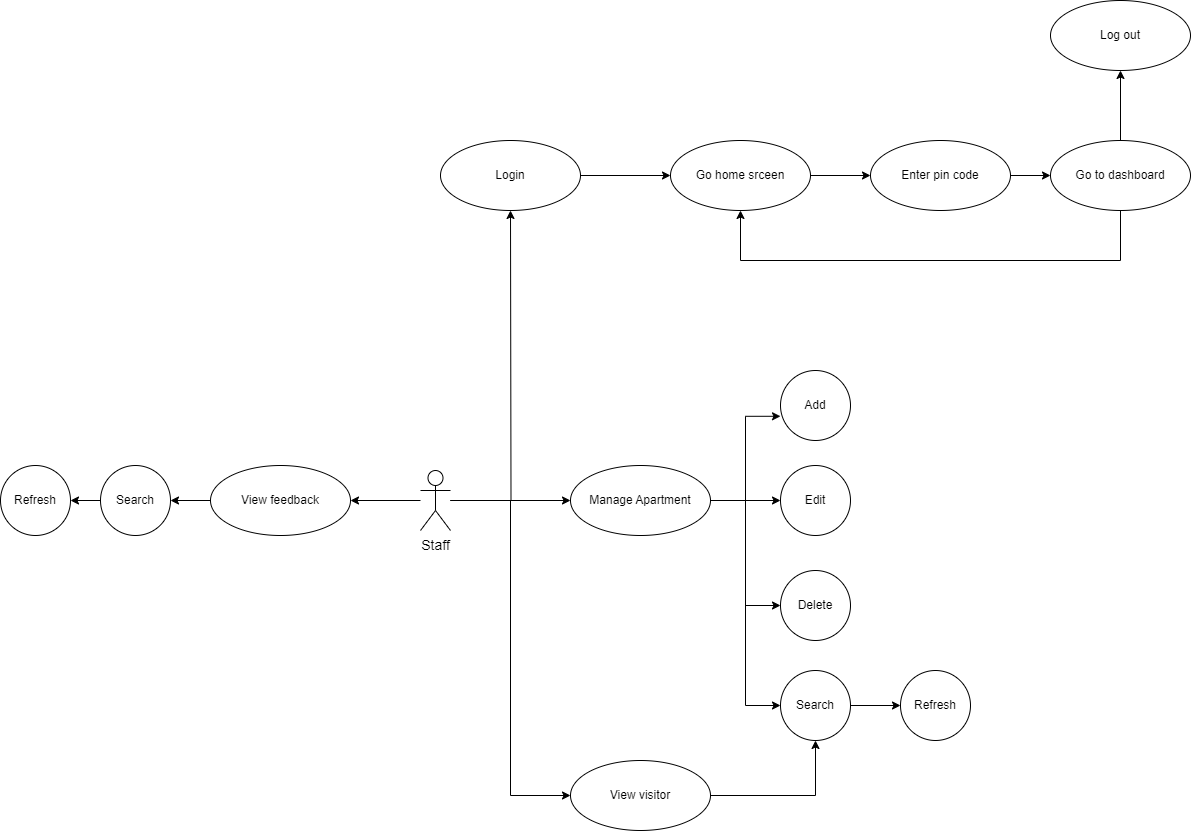

The diagram above was exported from draw.io. Its source (the exported page's mxGraphModel, read from the mxfile embedded in the PNG):
<mxGraphModel dx="1900" dy="1649" grid="1" gridSize="10" guides="1" tooltips="1" connect="1" arrows="1" fold="1" page="1" pageScale="1" pageWidth="850" pageHeight="1100" math="0" shadow="0">
  <root>
    <mxCell id="0" />
    <mxCell id="1" parent="0" />
    <mxCell id="IrGBv9M6sCpECKAUH6eh-18" style="edgeStyle=orthogonalEdgeStyle;rounded=0;orthogonalLoop=1;jettySize=auto;html=1;" parent="1" source="IrGBv9M6sCpECKAUH6eh-3" target="IrGBv9M6sCpECKAUH6eh-4" edge="1">
      <mxGeometry relative="1" as="geometry" />
    </mxCell>
    <mxCell id="IrGBv9M6sCpECKAUH6eh-19" style="edgeStyle=orthogonalEdgeStyle;rounded=0;orthogonalLoop=1;jettySize=auto;html=1;entryX=0;entryY=0.5;entryDx=0;entryDy=0;" parent="1" source="IrGBv9M6sCpECKAUH6eh-3" target="IrGBv9M6sCpECKAUH6eh-15" edge="1">
      <mxGeometry relative="1" as="geometry" />
    </mxCell>
    <mxCell id="IrGBv9M6sCpECKAUH6eh-23" style="edgeStyle=orthogonalEdgeStyle;rounded=0;orthogonalLoop=1;jettySize=auto;html=1;" parent="1" source="IrGBv9M6sCpECKAUH6eh-3" edge="1">
      <mxGeometry relative="1" as="geometry">
        <mxPoint x="160" y="20" as="targetPoint" />
      </mxGeometry>
    </mxCell>
    <mxCell id="nARi_2VkK2IOHc93lKq7-6" style="edgeStyle=orthogonalEdgeStyle;rounded=0;orthogonalLoop=1;jettySize=auto;html=1;entryX=1;entryY=0.5;entryDx=0;entryDy=0;" edge="1" parent="1" source="IrGBv9M6sCpECKAUH6eh-3" target="IrGBv9M6sCpECKAUH6eh-14">
      <mxGeometry relative="1" as="geometry" />
    </mxCell>
    <mxCell id="IrGBv9M6sCpECKAUH6eh-3" value="Staff" style="shape=umlActor;html=1;verticalLabelPosition=bottom;verticalAlign=top;align=center;fontSize=14;" parent="1" vertex="1">
      <mxGeometry x="70" y="280" width="30" height="60" as="geometry" />
    </mxCell>
    <mxCell id="IrGBv9M6sCpECKAUH6eh-10" style="edgeStyle=orthogonalEdgeStyle;rounded=0;orthogonalLoop=1;jettySize=auto;html=1;entryX=0;entryY=0.654;entryDx=0;entryDy=0;entryPerimeter=0;" parent="1" source="IrGBv9M6sCpECKAUH6eh-4" target="IrGBv9M6sCpECKAUH6eh-5" edge="1">
      <mxGeometry relative="1" as="geometry" />
    </mxCell>
    <mxCell id="IrGBv9M6sCpECKAUH6eh-11" style="edgeStyle=orthogonalEdgeStyle;rounded=0;orthogonalLoop=1;jettySize=auto;html=1;" parent="1" source="IrGBv9M6sCpECKAUH6eh-4" target="IrGBv9M6sCpECKAUH6eh-7" edge="1">
      <mxGeometry relative="1" as="geometry" />
    </mxCell>
    <mxCell id="IrGBv9M6sCpECKAUH6eh-12" style="edgeStyle=orthogonalEdgeStyle;rounded=0;orthogonalLoop=1;jettySize=auto;html=1;entryX=0;entryY=0.5;entryDx=0;entryDy=0;" parent="1" source="IrGBv9M6sCpECKAUH6eh-4" target="IrGBv9M6sCpECKAUH6eh-8" edge="1">
      <mxGeometry relative="1" as="geometry" />
    </mxCell>
    <mxCell id="IrGBv9M6sCpECKAUH6eh-13" style="edgeStyle=orthogonalEdgeStyle;rounded=0;orthogonalLoop=1;jettySize=auto;html=1;entryX=0;entryY=0.5;entryDx=0;entryDy=0;" parent="1" source="IrGBv9M6sCpECKAUH6eh-4" target="IrGBv9M6sCpECKAUH6eh-9" edge="1">
      <mxGeometry relative="1" as="geometry" />
    </mxCell>
    <mxCell id="IrGBv9M6sCpECKAUH6eh-4" value="Manage Apartment" style="ellipse;whiteSpace=wrap;html=1;" parent="1" vertex="1">
      <mxGeometry x="220" y="275" width="140" height="70" as="geometry" />
    </mxCell>
    <mxCell id="IrGBv9M6sCpECKAUH6eh-5" value="Add" style="ellipse;whiteSpace=wrap;html=1;" parent="1" vertex="1">
      <mxGeometry x="430" y="180" width="70" height="70" as="geometry" />
    </mxCell>
    <mxCell id="IrGBv9M6sCpECKAUH6eh-7" value="Edit" style="ellipse;whiteSpace=wrap;html=1;" parent="1" vertex="1">
      <mxGeometry x="430" y="275" width="70" height="70" as="geometry" />
    </mxCell>
    <mxCell id="IrGBv9M6sCpECKAUH6eh-8" value="Delete" style="ellipse;whiteSpace=wrap;html=1;" parent="1" vertex="1">
      <mxGeometry x="430" y="380" width="70" height="70" as="geometry" />
    </mxCell>
    <mxCell id="IrGBv9M6sCpECKAUH6eh-28" style="edgeStyle=orthogonalEdgeStyle;rounded=0;orthogonalLoop=1;jettySize=auto;html=1;" parent="1" source="IrGBv9M6sCpECKAUH6eh-9" target="IrGBv9M6sCpECKAUH6eh-16" edge="1">
      <mxGeometry relative="1" as="geometry" />
    </mxCell>
    <mxCell id="IrGBv9M6sCpECKAUH6eh-9" value="Search" style="ellipse;whiteSpace=wrap;html=1;" parent="1" vertex="1">
      <mxGeometry x="430" y="480" width="70" height="70" as="geometry" />
    </mxCell>
    <mxCell id="nARi_2VkK2IOHc93lKq7-7" style="edgeStyle=orthogonalEdgeStyle;rounded=0;orthogonalLoop=1;jettySize=auto;html=1;entryX=1;entryY=0.5;entryDx=0;entryDy=0;" edge="1" parent="1" source="IrGBv9M6sCpECKAUH6eh-14" target="nARi_2VkK2IOHc93lKq7-1">
      <mxGeometry relative="1" as="geometry" />
    </mxCell>
    <mxCell id="IrGBv9M6sCpECKAUH6eh-14" value="View feedback" style="ellipse;whiteSpace=wrap;html=1;" parent="1" vertex="1">
      <mxGeometry x="-140" y="275" width="140" height="70" as="geometry" />
    </mxCell>
    <mxCell id="nARi_2VkK2IOHc93lKq7-5" style="edgeStyle=orthogonalEdgeStyle;rounded=0;orthogonalLoop=1;jettySize=auto;html=1;entryX=0.5;entryY=1;entryDx=0;entryDy=0;" edge="1" parent="1" source="IrGBv9M6sCpECKAUH6eh-15" target="IrGBv9M6sCpECKAUH6eh-9">
      <mxGeometry relative="1" as="geometry" />
    </mxCell>
    <mxCell id="IrGBv9M6sCpECKAUH6eh-15" value="View visitor" style="ellipse;whiteSpace=wrap;html=1;" parent="1" vertex="1">
      <mxGeometry x="220" y="570" width="140" height="70" as="geometry" />
    </mxCell>
    <mxCell id="IrGBv9M6sCpECKAUH6eh-16" value="Refresh" style="ellipse;whiteSpace=wrap;html=1;" parent="1" vertex="1">
      <mxGeometry x="550" y="480" width="70" height="70" as="geometry" />
    </mxCell>
    <mxCell id="IrGBv9M6sCpECKAUH6eh-25" style="edgeStyle=orthogonalEdgeStyle;rounded=0;orthogonalLoop=1;jettySize=auto;html=1;" parent="1" source="IrGBv9M6sCpECKAUH6eh-21" target="IrGBv9M6sCpECKAUH6eh-24" edge="1">
      <mxGeometry relative="1" as="geometry" />
    </mxCell>
    <mxCell id="IrGBv9M6sCpECKAUH6eh-21" value="Login" style="ellipse;whiteSpace=wrap;html=1;" parent="1" vertex="1">
      <mxGeometry x="90" y="-50" width="140" height="70" as="geometry" />
    </mxCell>
    <mxCell id="IrGBv9M6sCpECKAUH6eh-29" style="edgeStyle=orthogonalEdgeStyle;rounded=0;orthogonalLoop=1;jettySize=auto;html=1;" parent="1" source="IrGBv9M6sCpECKAUH6eh-24" target="IrGBv9M6sCpECKAUH6eh-26" edge="1">
      <mxGeometry relative="1" as="geometry" />
    </mxCell>
    <mxCell id="IrGBv9M6sCpECKAUH6eh-24" value="Go home srceen" style="ellipse;whiteSpace=wrap;html=1;" parent="1" vertex="1">
      <mxGeometry x="320" y="-50" width="140" height="70" as="geometry" />
    </mxCell>
    <mxCell id="IrGBv9M6sCpECKAUH6eh-33" style="edgeStyle=orthogonalEdgeStyle;rounded=0;orthogonalLoop=1;jettySize=auto;html=1;" parent="1" source="IrGBv9M6sCpECKAUH6eh-26" target="IrGBv9M6sCpECKAUH6eh-32" edge="1">
      <mxGeometry relative="1" as="geometry" />
    </mxCell>
    <mxCell id="IrGBv9M6sCpECKAUH6eh-26" value="Enter pin code" style="ellipse;whiteSpace=wrap;html=1;" parent="1" vertex="1">
      <mxGeometry x="520" y="-50" width="140" height="70" as="geometry" />
    </mxCell>
    <mxCell id="IrGBv9M6sCpECKAUH6eh-34" style="edgeStyle=orthogonalEdgeStyle;rounded=0;orthogonalLoop=1;jettySize=auto;html=1;" parent="1" source="IrGBv9M6sCpECKAUH6eh-32" target="IrGBv9M6sCpECKAUH6eh-24" edge="1">
      <mxGeometry relative="1" as="geometry">
        <Array as="points">
          <mxPoint x="770" y="70" />
          <mxPoint x="390" y="70" />
        </Array>
      </mxGeometry>
    </mxCell>
    <mxCell id="IrGBv9M6sCpECKAUH6eh-36" style="edgeStyle=orthogonalEdgeStyle;rounded=0;orthogonalLoop=1;jettySize=auto;html=1;" parent="1" source="IrGBv9M6sCpECKAUH6eh-32" target="IrGBv9M6sCpECKAUH6eh-35" edge="1">
      <mxGeometry relative="1" as="geometry" />
    </mxCell>
    <mxCell id="IrGBv9M6sCpECKAUH6eh-32" value="Go to dashboard" style="ellipse;whiteSpace=wrap;html=1;" parent="1" vertex="1">
      <mxGeometry x="700" y="-50" width="140" height="70" as="geometry" />
    </mxCell>
    <mxCell id="IrGBv9M6sCpECKAUH6eh-35" value="Log out" style="ellipse;whiteSpace=wrap;html=1;" parent="1" vertex="1">
      <mxGeometry x="700" y="-190" width="140" height="70" as="geometry" />
    </mxCell>
    <mxCell id="nARi_2VkK2IOHc93lKq7-4" style="edgeStyle=orthogonalEdgeStyle;rounded=0;orthogonalLoop=1;jettySize=auto;html=1;" edge="1" parent="1" source="nARi_2VkK2IOHc93lKq7-1" target="nARi_2VkK2IOHc93lKq7-2">
      <mxGeometry relative="1" as="geometry" />
    </mxCell>
    <mxCell id="nARi_2VkK2IOHc93lKq7-1" value="Search" style="ellipse;whiteSpace=wrap;html=1;" vertex="1" parent="1">
      <mxGeometry x="-250" y="275" width="70" height="70" as="geometry" />
    </mxCell>
    <mxCell id="nARi_2VkK2IOHc93lKq7-2" value="Refresh" style="ellipse;whiteSpace=wrap;html=1;" vertex="1" parent="1">
      <mxGeometry x="-350" y="275" width="70" height="70" as="geometry" />
    </mxCell>
  </root>
</mxGraphModel>